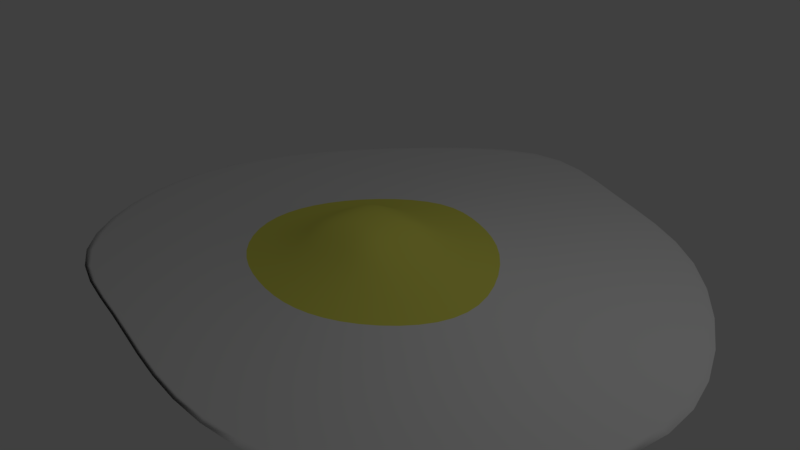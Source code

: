 # Source: Egg.blend  (saved by Blender 2.79.0; exported with 4.5.12 LTS)
import bpy
from mathutils import Matrix  # noqa: F401  (used for matrix-valued properties, if any)

bpy.ops.wm.read_factory_settings(use_empty=True)
scene = bpy.context.scene
scene.name = 'Scene'

# ---- collections
col_collection_1 = bpy.data.collections.new('Collection 1'); scene.collection.children.link(col_collection_1)

# ---- materials (node trees are filled in below, after node groups)
mat_white = bpy.data.materials.new('White')
mat_white.alpha_threshold = 0.0
mat_white.use_transparent_shadow = False
mat_white.roughness = 0.5
mat_white.line_color = (0.0, 0.0, 0.0, 1.0)
mat_yolk = bpy.data.materials.new('Yolk')
mat_yolk.alpha_threshold = 0.0
mat_yolk.use_transparent_shadow = False
mat_yolk.diffuse_color = (0.8, 0.7873, 0.1234, 1.0)
mat_yolk.roughness = 0.5

# ---- material node trees

# ---- world
world_world = bpy.data.worlds.new('World'); scene.world = world_world
world_world.color = (0.05088, 0.05088, 0.05088)
world_world.use_sun_shadow = False
world_world.sun_shadow_jitter_overblur = 0.0
world_world.cycles.sampling_method = 'MANUAL'

# ---- cameras
cam_camera = bpy.data.cameras.new('Camera')
cam_camera.clip_end = 100.0
cam_camera.lens = 35.0
cam_camera.sensor_width = 32.0
cam_camera.sensor_height = 18.0
cam_camera.ortho_scale = 7.314
cam_camera.dof.focus_distance = 0.0
cam_camera.dof.aperture_fstop = 128.0

# ---- lights
light_lamp = bpy.data.lights.new('Lamp', 'POINT')
light_lamp.transmission_factor = 0.0
light_lamp.cutoff_distance = 30.0
light_lamp.energy = 100.0
light_lamp.shadow_buffer_clip_start = 1.001
light_lamp.shadow_soft_size = 0.1
light_lamp.shadow_maximum_resolution = 0.006
light_lamp.use_absolute_resolution = True

# ---- meshes
me_cube = bpy.data.meshes.new('Cube')
me_cube.from_pydata([(0.9136, 0.9538, -1.711), (0.9352, -0.9577, -1.539), (-0.8924, -0.93, -1.551), (-0.9473, 0.9649, -1.743), (0.5042, 0.5042, 11.55), (0.5042, -0.5042, 11.55), (-0.5042, -0.5042, 11.55), (-0.5042, 0.5042, 11.55), (0.9136, 0.9538, -3.757), (0.9352, -0.9577, -2.041), (-0.9473, 0.9649, -4.078), (-0.8924, -0.93, -2.157), (3.102, 3.319, -1.453), (3.027, -3.316, -1.068), (-2.915, 2.915, -1.718), (-2.915, -2.915, -1.718), (3.102, 3.319, -1.534), (3.027, -3.316, -1.149), (-2.915, 2.915, -1.8), (-2.915, -2.915, -1.8), (1.056, 1.096, -1.922), (-1.09, 1.107, -1.954), (-1.035, -1.072, -1.762), (1.078, -1.1, -1.75), (1.492, 0.1922, -2.135), (1.492, -0.4744, -2.135), (-1.404, -0.3949, -1.862), (-1.404, 0.2718, -1.862), (0.5042, 0.1681, 11.55), (0.5042, -0.1681, 11.55), (-0.5042, -0.1681, 11.55), (-0.5042, 0.1681, 11.55), (1.492, 0.1922, -7.997), (1.492, -0.4744, -7.997), (-1.404, -0.3949, -5.268), (-1.404, 0.2718, -5.268), (4.765, 0.6947, -1.685), (4.612, -1.156, -2.226), (-4.115, -0.9455, -1.529), (-3.958, 0.9476, -1.008), (4.765, 0.6947, -1.766), (4.612, -1.156, -2.307), (-4.115, -0.9455, -1.61), (-3.958, 0.9476, -1.089), (1.634, 0.2397, -2.346), (1.634, -0.5219, -2.346), (-1.546, -0.4424, -2.073), (-1.546, 0.3192, -2.073), (0.3221, 1.401, -1.906), (-0.3446, 1.401, -1.906), (0.4068, -1.357, -1.585), (-0.2599, -1.357, -1.585), (0.1681, 0.5042, 11.55), (-0.1681, 0.5042, 11.55), (0.1681, -0.5042, 11.55), (-0.1681, -0.5042, 11.55), (0.3221, 1.401, -5.706), (-0.3446, 1.401, -5.706), (0.4068, -1.357, -2.5), (-0.2599, -1.357, -2.5), (1.019, 4.004, -0.9097), (-0.7528, 5.022, -1.158), (0.8012, -3.553, -1.742), (-1.064, -3.066, -1.874), (1.019, 4.004, -0.991), (-0.7528, 5.022, -1.239), (0.8012, -3.553, -1.824), (-1.064, -3.066, -1.955), (0.4542, -1.5, -1.796), (-0.3074, -1.5, -1.796), (-0.392, 1.543, -2.117), (0.3696, 1.543, -2.117), (0.3333, 0.3333, -3.157), (-0.3333, 0.3333, -3.157), (0.3333, -0.3333, -3.157), (-0.3333, -0.3333, -3.157), (-0.1681, 0.1681, 13.92), (0.1681, 0.1681, 13.92), (-0.1681, -0.1681, 13.92), (0.1681, -0.1681, 13.92)], [], [(27, 3, 14, 39), (78, 30, 6, 55), (25, 29, 5, 1), (51, 55, 6, 2), (27, 31, 7, 3), (53, 49, 3, 7), (75, 59, 11, 34), (25, 1, 13, 37), (70, 21, 18, 65), (46, 22, 19, 42), (37, 13, 17, 41), (39, 14, 18, 43), (63, 15, 19, 67), (60, 12, 16, 64), (68, 23, 17, 66), (51, 2, 15, 63), (44, 20, 16, 40), (48, 0, 12, 60), (32, 8, 20, 44), (58, 9, 23, 68), (34, 11, 22, 46), (57, 10, 21, 70), (10, 35, 47, 21), (35, 34, 46, 47), (9, 33, 45, 23), (33, 32, 44, 45), (23, 45, 41, 17), (45, 44, 40, 41), (15, 38, 42, 19), (38, 39, 43, 42), (12, 36, 40, 16), (36, 37, 41, 40), (21, 47, 43, 18), (47, 46, 42, 43), (0, 24, 36, 12), (24, 25, 37, 36), (57, 73, 35, 10), (73, 75, 34, 35), (2, 6, 30, 26), (26, 30, 31, 27), (0, 4, 28, 24), (24, 28, 29, 25), (53, 7, 31, 76), (76, 31, 30, 78), (2, 26, 38, 15), (26, 27, 39, 38), (28, 77, 79, 29), (77, 76, 78, 79), (4, 52, 77, 28), (52, 53, 76, 77), (32, 33, 74, 72), (72, 74, 75, 73), (8, 32, 72, 56), (56, 72, 73, 57), (8, 56, 71, 20), (56, 57, 70, 71), (11, 59, 69, 22), (59, 58, 68, 69), (3, 49, 61, 14), (49, 48, 60, 61), (1, 50, 62, 13), (50, 51, 63, 62), (22, 69, 67, 19), (69, 68, 66, 67), (14, 61, 65, 18), (61, 60, 64, 65), (13, 62, 66, 17), (62, 63, 67, 66), (20, 71, 64, 16), (71, 70, 65, 64), (33, 9, 58, 74), (74, 58, 59, 75), (4, 0, 48, 52), (52, 48, 49, 53), (1, 5, 54, 50), (50, 54, 55, 51), (29, 79, 54, 5), (79, 78, 55, 54)])
me_cube.polygons.foreach_set('use_smooth', [True] * 78)
me_cube.polygons.foreach_set('material_index', [0, 1, 1, 1, 1, 1, 1, 0, 0, 0, 0, 0, 0, 0, 0, 0, 0, 0, 1, 1, 1, 1, 1, 1, 1, 1, 0, 0, 0, 0, 0, 0, 0, 0, 0, 0, 1, 1, 1, 1, 1, 1, 1, 1, 0, 0, 1, 1, 1, 1, 1, 1, 1, 1, 1, 1, 1, 1, 0, 0, 0, 0, 0, 0, 0, 0, 0, 0, 0, 0, 1, 1, 1, 1, 1, 1, 1, 1])
me_cube.materials.append(mat_white)
me_cube.materials.append(mat_yolk)
me_cube.use_remesh_preserve_volume = False
me_cube.use_remesh_preserve_attributes = False
me_cube.use_mirror_vertex_groups = False
me_cube.update()

# ---- objects
ob_cube = bpy.data.objects.new('Cube', me_cube)
ob_lamp = bpy.data.objects.new('Lamp', light_lamp)
ob_camera = bpy.data.objects.new('Camera', cam_camera)

# ---- transforms, parenting, visibility, modifiers, constraints
ob_cube.location = (0.0, 0.0, 0.0)
ob_cube.scale = (1.0, 1.0, 0.03973)
ob_cube.lock_rotations_4d = False
ob_cube.empty_display_type = 'ARROWS'
ob_cube.lineart.crease_threshold = 0.0
_m = ob_cube.modifiers.new('Subsurf', 'SUBSURF')
_m.uv_smooth = 'PRESERVE_CORNERS'
_m.quality = 2
_m.levels = 2
_m.show_only_control_edges = False
ob_lamp.location = (4.076, 1.005, 5.904)
ob_lamp.rotation_euler = (0.6503, 0.05522, 1.866)
ob_lamp.lock_rotations_4d = False
ob_lamp.empty_display_type = 'ARROWS'
ob_lamp.color = (0.0, 0.0, 0.0, 0.0)
ob_lamp.lineart.crease_threshold = 0.0
ob_camera.location = (7.481, -6.508, 5.344)
ob_camera.rotation_euler = (1.109, 0.0, 0.8149)
ob_camera.lock_rotations_4d = False
ob_camera.empty_display_type = 'ARROWS'
ob_camera.color = (0.0, 0.0, 0.0, 0.0)
ob_camera.display_type = 'WIRE'
ob_camera.lineart.crease_threshold = 0.0

# ---- collection membership
col_collection_1.objects.link(ob_cube)
col_collection_1.objects.link(ob_lamp)
col_collection_1.objects.link(ob_camera)

# ---- scene / render settings (as saved in the file)
scene.camera = ob_camera
scene.frame_start = 1; scene.frame_end = 250; scene.frame_set(1)
scene.render.engine = 'BLENDER_EEVEE_NEXT'
scene.render.resolution_percentage = 50
scene.render.dither_intensity = 0.0
scene.cycles.use_denoising = False
scene.cycles.samples = 128
scene.cycles.sampling_pattern = 'TABULATED_SOBOL'
scene.cycles.use_adaptive_sampling = False
scene.cycles.use_light_tree = False
scene.cycles.blur_glossy = 0.0
scene.cycles.sample_clamp_indirect = 0.0
scene.view_settings.view_transform = 'Standard'
bpy.context.view_layer.update()
